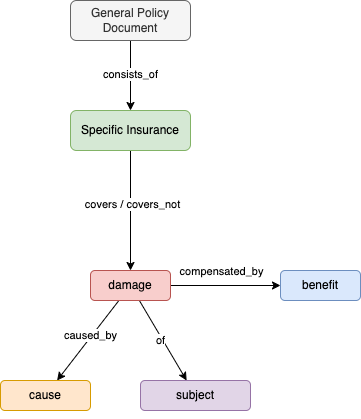

The diagram above was exported from draw.io. Its source (the exported page's mxGraphModel, read from the mxfile embedded in the PNG):
<mxGraphModel dx="1078" dy="881" grid="1" gridSize="10" guides="1" tooltips="1" connect="1" arrows="1" fold="1" page="1" pageScale="1" pageWidth="850" pageHeight="1100" math="0" shadow="0">
  <root>
    <mxCell id="0" />
    <mxCell id="1" parent="0" />
    <mxCell id="2" value="" style="edgeStyle=orthogonalEdgeStyle;rounded=0;orthogonalLoop=1;jettySize=auto;html=1;" edge="1" source="4" target="7" parent="1">
      <mxGeometry relative="1" as="geometry" />
    </mxCell>
    <mxCell id="3" value="consists_of" style="edgeLabel;html=1;align=center;verticalAlign=middle;resizable=0;points=[];" vertex="1" connectable="0" parent="2">
      <mxGeometry x="-0.0714" y="-1" relative="1" as="geometry">
        <mxPoint as="offset" />
      </mxGeometry>
    </mxCell>
    <mxCell id="4" value="General Policy&lt;br&gt;Document" style="rounded=1;whiteSpace=wrap;html=1;fillColor=#f5f5f5;fontColor=#333333;strokeColor=#666666;" vertex="1" parent="1">
      <mxGeometry x="110" y="210" width="120" height="40" as="geometry" />
    </mxCell>
    <mxCell id="5" value="" style="edgeStyle=orthogonalEdgeStyle;rounded=0;orthogonalLoop=1;jettySize=auto;html=1;entryX=0.5;entryY=0;entryDx=0;entryDy=0;" edge="1" source="7" target="14" parent="1">
      <mxGeometry relative="1" as="geometry">
        <mxPoint x="170" y="430" as="targetPoint" />
      </mxGeometry>
    </mxCell>
    <mxCell id="6" value="covers / covers_not" style="edgeLabel;html=1;align=center;verticalAlign=middle;resizable=0;points=[];" vertex="1" connectable="0" parent="5">
      <mxGeometry x="-0.1125" y="1" relative="1" as="geometry">
        <mxPoint as="offset" />
      </mxGeometry>
    </mxCell>
    <mxCell id="7" value="Specific Insurance" style="whiteSpace=wrap;html=1;rounded=1;fillColor=#d5e8d4;strokeColor=#82b366;" vertex="1" parent="1">
      <mxGeometry x="110" y="320" width="120" height="40" as="geometry" />
    </mxCell>
    <mxCell id="8" value="" style="rounded=0;orthogonalLoop=1;jettySize=auto;html=1;" edge="1" source="14" target="15" parent="1">
      <mxGeometry relative="1" as="geometry" />
    </mxCell>
    <mxCell id="9" value="caused_by" style="edgeLabel;html=1;align=center;verticalAlign=middle;resizable=0;points=[];" vertex="1" connectable="0" parent="8">
      <mxGeometry x="-0.1059" y="-2" relative="1" as="geometry">
        <mxPoint as="offset" />
      </mxGeometry>
    </mxCell>
    <mxCell id="10" value="" style="rounded=0;orthogonalLoop=1;jettySize=auto;html=1;" edge="1" source="14" target="16" parent="1">
      <mxGeometry relative="1" as="geometry" />
    </mxCell>
    <mxCell id="11" value="of" style="edgeLabel;html=1;align=center;verticalAlign=middle;resizable=0;points=[];" vertex="1" connectable="0" parent="10">
      <mxGeometry x="-0.3" y="-1" relative="1" as="geometry">
        <mxPoint x="5" y="11" as="offset" />
      </mxGeometry>
    </mxCell>
    <mxCell id="12" value="" style="edgeStyle=none;rounded=0;orthogonalLoop=1;jettySize=auto;html=1;" edge="1" source="14" target="18" parent="1">
      <mxGeometry relative="1" as="geometry" />
    </mxCell>
    <mxCell id="13" value="compensated_by" style="edgeLabel;html=1;align=center;verticalAlign=middle;resizable=0;points=[];" vertex="1" connectable="0" parent="12">
      <mxGeometry x="-0.1198" y="-1" relative="1" as="geometry">
        <mxPoint x="2" y="-16" as="offset" />
      </mxGeometry>
    </mxCell>
    <mxCell id="14" value="damage" style="whiteSpace=wrap;html=1;rounded=1;fillColor=#f8cecc;strokeColor=#b85450;" vertex="1" parent="1">
      <mxGeometry x="130" y="480" width="80" height="30" as="geometry" />
    </mxCell>
    <mxCell id="15" value="cause" style="whiteSpace=wrap;html=1;rounded=1;fillColor=#ffe6cc;strokeColor=#d79b00;" vertex="1" parent="1">
      <mxGeometry x="40" y="590" width="90" height="30" as="geometry" />
    </mxCell>
    <mxCell id="16" value="subject" style="whiteSpace=wrap;html=1;rounded=1;fillColor=#e1d5e7;strokeColor=#9673a6;" vertex="1" parent="1">
      <mxGeometry x="180" y="590" width="110" height="30" as="geometry" />
    </mxCell>
    <mxCell id="17" style="edgeStyle=none;rounded=0;orthogonalLoop=1;jettySize=auto;html=1;exitX=0.25;exitY=1;exitDx=0;exitDy=0;" edge="1" source="16" target="16" parent="1">
      <mxGeometry relative="1" as="geometry" />
    </mxCell>
    <mxCell id="18" value="benefit" style="whiteSpace=wrap;html=1;rounded=1;fillColor=#dae8fc;strokeColor=#6c8ebf;" vertex="1" parent="1">
      <mxGeometry x="320" y="480" width="80" height="30" as="geometry" />
    </mxCell>
  </root>
</mxGraphModel>